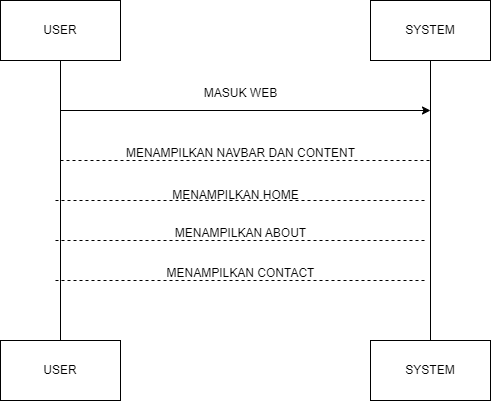

The diagram above was exported from draw.io. Its source (the exported page's mxGraphModel, read from the mxfile embedded in the PNG):
<mxGraphModel dx="794" dy="446" grid="1" gridSize="10" guides="1" tooltips="1" connect="1" arrows="1" fold="1" page="1" pageScale="1" pageWidth="850" pageHeight="1100" math="0" shadow="0">
  <root>
    <mxCell id="0" />
    <mxCell id="1" parent="0" />
    <mxCell id="Fq4Ctj0MnRk-iJ863De1-1" value="SYSTEM" style="rounded=0;whiteSpace=wrap;html=1;" vertex="1" parent="1">
      <mxGeometry x="530" y="400" width="120" height="60" as="geometry" />
    </mxCell>
    <mxCell id="Fq4Ctj0MnRk-iJ863De1-2" value="USER" style="rounded=0;whiteSpace=wrap;html=1;" vertex="1" parent="1">
      <mxGeometry x="160" y="400" width="120" height="60" as="geometry" />
    </mxCell>
    <mxCell id="Fq4Ctj0MnRk-iJ863De1-3" value="SYSTEM" style="rounded=0;whiteSpace=wrap;html=1;" vertex="1" parent="1">
      <mxGeometry x="530" y="60" width="120" height="60" as="geometry" />
    </mxCell>
    <mxCell id="Fq4Ctj0MnRk-iJ863De1-4" value="USER" style="rounded=0;whiteSpace=wrap;html=1;" vertex="1" parent="1">
      <mxGeometry x="160" y="60" width="120" height="60" as="geometry" />
    </mxCell>
    <mxCell id="Fq4Ctj0MnRk-iJ863De1-5" value="" style="endArrow=none;html=1;rounded=0;entryX=0.5;entryY=1;entryDx=0;entryDy=0;exitX=0.5;exitY=0;exitDx=0;exitDy=0;" edge="1" parent="1" source="Fq4Ctj0MnRk-iJ863De1-2" target="Fq4Ctj0MnRk-iJ863De1-4">
      <mxGeometry width="50" height="50" relative="1" as="geometry">
        <mxPoint x="380" y="310" as="sourcePoint" />
        <mxPoint x="430" y="260" as="targetPoint" />
      </mxGeometry>
    </mxCell>
    <mxCell id="Fq4Ctj0MnRk-iJ863De1-6" value="" style="endArrow=none;html=1;rounded=0;entryX=0.5;entryY=1;entryDx=0;entryDy=0;exitX=0.5;exitY=0;exitDx=0;exitDy=0;" edge="1" parent="1" source="Fq4Ctj0MnRk-iJ863De1-1" target="Fq4Ctj0MnRk-iJ863De1-3">
      <mxGeometry width="50" height="50" relative="1" as="geometry">
        <mxPoint x="380" y="310" as="sourcePoint" />
        <mxPoint x="430" y="260" as="targetPoint" />
      </mxGeometry>
    </mxCell>
    <mxCell id="Fq4Ctj0MnRk-iJ863De1-7" value="" style="endArrow=classic;html=1;rounded=0;" edge="1" parent="1">
      <mxGeometry width="50" height="50" relative="1" as="geometry">
        <mxPoint x="220" y="170" as="sourcePoint" />
        <mxPoint x="590" y="170" as="targetPoint" />
      </mxGeometry>
    </mxCell>
    <mxCell id="Fq4Ctj0MnRk-iJ863De1-8" value="" style="endArrow=none;dashed=1;html=1;rounded=0;" edge="1" parent="1">
      <mxGeometry width="50" height="50" relative="1" as="geometry">
        <mxPoint x="220" y="220" as="sourcePoint" />
        <mxPoint x="590" y="220" as="targetPoint" />
      </mxGeometry>
    </mxCell>
    <mxCell id="Fq4Ctj0MnRk-iJ863De1-9" value="MASUK WEB" style="text;html=1;align=center;verticalAlign=middle;resizable=0;points=[];autosize=1;strokeColor=none;fillColor=none;" vertex="1" parent="1">
      <mxGeometry x="350" y="138" width="100" height="30" as="geometry" />
    </mxCell>
    <mxCell id="Fq4Ctj0MnRk-iJ863De1-11" value="MENAMPILKAN NAVBAR DAN CONTENT" style="text;html=1;align=center;verticalAlign=middle;resizable=0;points=[];autosize=1;strokeColor=none;fillColor=none;" vertex="1" parent="1">
      <mxGeometry x="275" y="198" width="250" height="30" as="geometry" />
    </mxCell>
    <mxCell id="Fq4Ctj0MnRk-iJ863De1-12" value="" style="endArrow=none;dashed=1;html=1;rounded=0;" edge="1" parent="1">
      <mxGeometry width="50" height="50" relative="1" as="geometry">
        <mxPoint x="215" y="260" as="sourcePoint" />
        <mxPoint x="585" y="260" as="targetPoint" />
      </mxGeometry>
    </mxCell>
    <mxCell id="Fq4Ctj0MnRk-iJ863De1-13" value="" style="endArrow=none;dashed=1;html=1;rounded=0;" edge="1" parent="1">
      <mxGeometry width="50" height="50" relative="1" as="geometry">
        <mxPoint x="215" y="300" as="sourcePoint" />
        <mxPoint x="585" y="300" as="targetPoint" />
      </mxGeometry>
    </mxCell>
    <mxCell id="Fq4Ctj0MnRk-iJ863De1-14" value="" style="endArrow=none;dashed=1;html=1;rounded=0;" edge="1" parent="1">
      <mxGeometry width="50" height="50" relative="1" as="geometry">
        <mxPoint x="215" y="340" as="sourcePoint" />
        <mxPoint x="585" y="340" as="targetPoint" />
        <Array as="points">
          <mxPoint x="405" y="340" />
        </Array>
      </mxGeometry>
    </mxCell>
    <mxCell id="Fq4Ctj0MnRk-iJ863De1-15" value="MENAMPILKAN HOME" style="text;html=1;align=center;verticalAlign=middle;resizable=0;points=[];autosize=1;strokeColor=none;fillColor=none;" vertex="1" parent="1">
      <mxGeometry x="320" y="240" width="150" height="30" as="geometry" />
    </mxCell>
    <mxCell id="Fq4Ctj0MnRk-iJ863De1-17" value="MENAMPILKAN ABOUT" style="text;html=1;align=center;verticalAlign=middle;resizable=0;points=[];autosize=1;strokeColor=none;fillColor=none;" vertex="1" parent="1">
      <mxGeometry x="325" y="278" width="150" height="30" as="geometry" />
    </mxCell>
    <mxCell id="Fq4Ctj0MnRk-iJ863De1-18" value="MENAMPILKAN CONTACT" style="text;html=1;align=center;verticalAlign=middle;resizable=0;points=[];autosize=1;strokeColor=none;fillColor=none;" vertex="1" parent="1">
      <mxGeometry x="315" y="318" width="170" height="30" as="geometry" />
    </mxCell>
  </root>
</mxGraphModel>